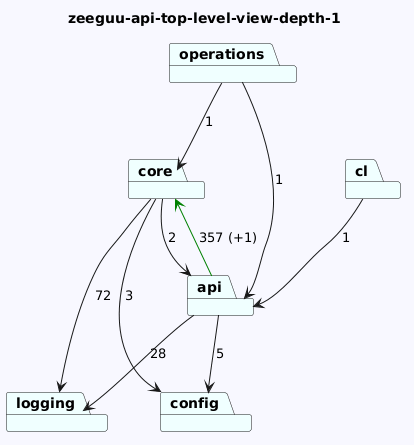

The diagram above was rendered by PlantUML. Its source (embedded in the PNG):
@startuml
skinparam backgroundColor GhostWhite
title zeeguu-api-top-level-view-depth-1
package "operations" #Azure
package "core" #Azure
package "logging" #Azure
package "cl" #Azure
package "config" #Azure
package "api" #Azure
"operations"-->"api"  : 1
"operations"-->"core"  : 1
"core"-->"logging"  : 72
"core"-->"config"  : 3
"core"-->"api"  : 2

"cl"-->"api"  : 1

"api"-->"logging"  : 28
"api"-->"config"  : 5
"api"-->"core" #Green : 357 (+1)
@enduml